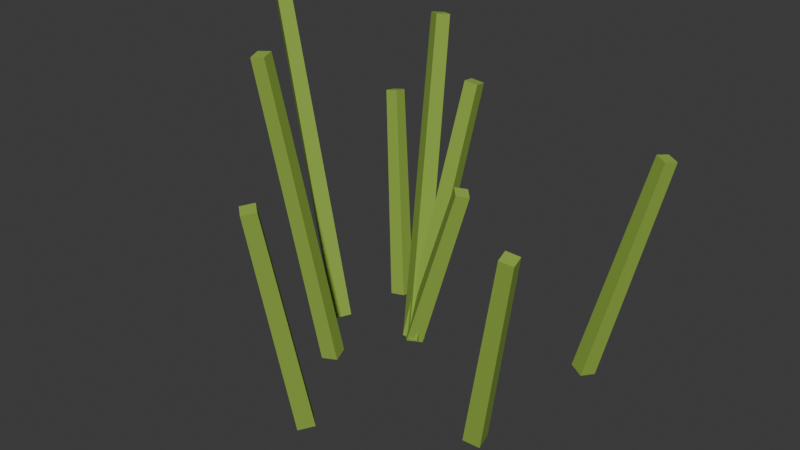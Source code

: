 # Source: grass.blend  (saved by Blender 5.2.45; exported with 4.5.12 LTS)
import bpy
from mathutils import Matrix  # noqa: F401  (used for matrix-valued properties, if any)

bpy.ops.wm.read_factory_settings(use_empty=True)
scene = bpy.context.scene
scene.name = 'Scene'

# ---- collections
col_collection = bpy.data.collections.new('Collection'); scene.collection.children.link(col_collection)

# ---- materials (node trees are filled in below, after node groups)
mat_leaf_olive = bpy.data.materials.new('leaf_olive')
mat_leaf_olive.diffuse_color = (0.27, 0.43, 0.055, 1.0)

# ---- material node trees
mat_leaf_olive.use_nodes = True; mat_leaf_olive.node_tree.nodes.clear()
_N = mat_leaf_olive.node_tree.nodes; _L = mat_leaf_olive.node_tree.links
n0 = _N.new('ShaderNodeBsdfPrincipled'); n0.name = 'Principled BSDF'; n0.location = (-200, 100)
n0.inputs[0].default_value = (0.27, 0.43, 0.055, 1.0)
n0.inputs[2].default_value = 0.88
n0.inputs[10].default_value = 0.005
n1 = _N.new('ShaderNodeOutputMaterial'); n1.name = 'Material Output'; n1.location = (200, 100)
_L.new(n0.outputs[0], n1.inputs[0])
n1.is_active_output = True

# ---- world
world_world = bpy.data.worlds.new('World'); scene.world = world_world
world_world.use_nodes = True; world_world.node_tree.nodes.clear()
_N = world_world.node_tree.nodes; _L = world_world.node_tree.links
n0 = _N.new('ShaderNodeOutputWorld'); n0.name = 'World Output'; n0.location = (200, 100)
n1 = _N.new('ShaderNodeBackground'); n1.name = 'Background'; n1.location = (-200, 100)
n1.inputs[0].default_value = (0.05088, 0.05088, 0.05088, 1.0)
_L.new(n1.outputs[0], n0.inputs[0])
n0.is_active_output = True
world_world.color = (0.05088, 0.05088, 0.05088)
world_world.sun_shadow_jitter_overblur = 0.0

# ---- meshes
me_cone_054 = bpy.data.meshes.new('Cone.054')
me_cone_054.from_pydata([(-0.01432, 2.356e-09, 0.004463), (0.05854, -3.076e-10, 0.2282), (-2.424e-09, 0.015, 9.182e-10), (0.07, 0.012, 0.2246), (0.01432, 8.009e-11, -0.004463), (0.08146, -2.128e-09, 0.221), (-4.689e-09, -0.015, 1.299e-09), (0.07, -0.012, 0.2246), (-0.07034, 0.06457, 0.003775), (-0.1241, 0.1139, 0.2722), (-0.09118, 0.06333, 3.725e-09), (-0.1407, 0.1129, 0.2692), (-0.09173, 0.0842, -0.003775), (-0.1412, 0.1296, 0.2662), (-0.0709, 0.08543, 1.863e-09), (-0.1245, 0.1306, 0.2692), (0.01756, -0.2046, 0.003427), (0.0238, -0.2773, 0.301), (0.03376, -0.2179, 0.0), (0.03675, -0.2879, 0.2983), (0.02006, -0.2337, -0.003427), (0.0258, -0.3006, 0.2956), (0.003866, -0.2205, 8.033e-09), (0.01284, -0.29, 0.2983), (-0.008971, -0.01163, 0.003037), (0.03557, 0.04612, 0.341), (-0.01188, 0.009161, 5.122e-09), (0.03325, 0.06276, 0.3386), (0.008971, 0.01163, -0.003037), (0.04993, 0.06473, 0.3362), (0.01188, -0.009161, -8.615e-09), (0.05225, 0.0481, 0.3386), (-0.09381, -0.01622, 0.002468), (-0.1657, -0.02865, 0.4216), (-0.1058, -0.03352, -2.049e-08), (-0.1753, -0.04249, 0.4197), (-0.123, -0.02126, -0.002468), (-0.189, -0.03269, 0.4177), (-0.1109, -0.003962, -1.118e-08), (-0.1794, -0.01885, 0.4197), (0.1729, -0.1111, 0.003835), (0.2342, -0.1506, 0.2678), (0.1932, -0.1064, -7.451e-09), (0.2504, -0.1467, 0.2647), (0.1973, -0.1268, -0.003835), (0.2537, -0.1631, 0.2617), (0.1769, -0.1316, -1.118e-08), (0.2374, -0.1669, 0.2647), (0.003755, -0.0143, 0.002547), (-0.01478, 0.05627, 0.4083), (-0.01451, -0.00381, -4.657e-09), (-0.02939, 0.06466, 0.4062), (-0.003755, 0.0143, -0.002547), (-0.02079, 0.07914, 0.4042), (0.01451, 0.00381, 6.519e-09), (-0.006175, 0.07075, 0.4062), (-0.04446, -0.08421, 0.002589), (-0.07852, -0.1487, 0.4015), (-0.03809, -0.1043, -1.024e-08), (-0.07343, -0.1648, 0.3995), (-0.05825, -0.1103, -0.002589), (-0.08956, -0.1696, 0.3974), (-0.06462, -0.09027, -3.725e-09), (-0.09465, -0.1536, 0.3995), (0.1935, 0.06898, 0.003498), (0.2622, 0.09346, 0.2947), (0.2022, 0.088, -1.118e-08), (0.2691, 0.1087, 0.2919), (0.221, 0.07877, -0.003498), (0.2842, 0.1013, 0.2891), (0.2123, 0.05974, -2.235e-08), (0.2772, 0.08608, 0.2919)], [], [(0, 1, 3, 2), (2, 3, 5, 4), (3, 1, 7, 5), (4, 5, 7, 6), (6, 7, 1, 0), (0, 2, 4, 6), (8, 9, 11, 10), (10, 11, 13, 12), (11, 9, 15, 13), (12, 13, 15, 14), (14, 15, 9, 8), (8, 10, 12, 14), (16, 17, 19, 18), (18, 19, 21, 20), (19, 17, 23, 21), (20, 21, 23, 22), (22, 23, 17, 16), (16, 18, 20, 22), (24, 25, 27, 26), (26, 27, 29, 28), (27, 25, 31, 29), (28, 29, 31, 30), (30, 31, 25, 24), (24, 26, 28, 30), (32, 33, 35, 34), (34, 35, 37, 36), (35, 33, 39, 37), (36, 37, 39, 38), (38, 39, 33, 32), (32, 34, 36, 38), (40, 41, 43, 42), (42, 43, 45, 44), (43, 41, 47, 45), (44, 45, 47, 46), (46, 47, 41, 40), (40, 42, 44, 46), (48, 49, 51, 50), (50, 51, 53, 52), (51, 49, 55, 53), (52, 53, 55, 54), (54, 55, 49, 48), (48, 50, 52, 54), (56, 57, 59, 58), (58, 59, 61, 60), (59, 57, 63, 61), (60, 61, 63, 62), (62, 63, 57, 56), (56, 58, 60, 62), (64, 65, 67, 66), (66, 67, 69, 68), (67, 65, 71, 69), (68, 69, 71, 70), (70, 71, 65, 64), (64, 66, 68, 70)])
_uv = me_cone_054.uv_layers.new(name='UVMap')
_uv.uv.foreach_set('vector', [1.0, 0.5, 1.0, 1.0, 0.75, 1.0, 0.75, 0.5, 0.75, 0.5, 0.75, 1.0, 0.5, 1.0, 0.5, 0.5, 0.49, 0.25, 0.25, 0.49, 0.01, 0.25, 0.25, 0.01, 0.5, 0.5, 0.5, 1.0, 0.25, 1.0, 0.25, 0.5, 0.25, 0.5, 0.25, 1.0, 0.0, 1.0, 0.0, 0.5, 0.75, 0.49, 0.99, 0.25, 0.75, 0.01, 0.51, 0.25, 1.0, 0.5, 1.0, 1.0, 0.75, 1.0, 0.75, 0.5, 0.75, 0.5, 0.75, 1.0, 0.5, 1.0, 0.5, 0.5, 0.49, 0.25, 0.25, 0.49, 0.01, 0.25, 0.25, 0.01, 0.5, 0.5, 0.5, 1.0, 0.25, 1.0, 0.25, 0.5, 0.25, 0.5, 0.25, 1.0, 0.0, 1.0, 0.0, 0.5, 0.75, 0.49, 0.99, 0.25, 0.75, 0.01, 0.51, 0.25, 1.0, 0.5, 1.0, 1.0, 0.75, 1.0, 0.75, 0.5, 0.75, 0.5, 0.75, 1.0, 0.5, 1.0, 0.5, 0.5, 0.49, 0.25, 0.25, 0.49, 0.01, 0.25, 0.25, 0.01, 0.5, 0.5, 0.5, 1.0, 0.25, 1.0, 0.25, 0.5, 0.25, 0.5, 0.25, 1.0, 0.0, 1.0, 0.0, 0.5, 0.75, 0.49, 0.99, 0.25, 0.75, 0.01, 0.51, 0.25, 1.0, 0.5, 1.0, 1.0, 0.75, 1.0, 0.75, 0.5, 0.75, 0.5, 0.75, 1.0, 0.5, 1.0, 0.5, 0.5, 0.49, 0.25, 0.25, 0.49, 0.01, 0.25, 0.25, 0.01, 0.5, 0.5, 0.5, 1.0, 0.25, 1.0, 0.25, 0.5, 0.25, 0.5, 0.25, 1.0, 0.0, 1.0, 0.0, 0.5, 0.75, 0.49, 0.99, 0.25, 0.75, 0.01, 0.51, 0.25, 1.0, 0.5, 1.0, 1.0, 0.75, 1.0, 0.75, 0.5, 0.75, 0.5, 0.75, 1.0, 0.5, 1.0, 0.5, 0.5, 0.49, 0.25, 0.25, 0.49, 0.01, 0.25, 0.25, 0.01, 0.5, 0.5, 0.5, 1.0, 0.25, 1.0, 0.25, 0.5, 0.25, 0.5, 0.25, 1.0, 0.0, 1.0, 0.0, 0.5, 0.75, 0.49, 0.99, 0.25, 0.75, 0.01, 0.51, 0.25, 1.0, 0.5, 1.0, 1.0, 0.75, 1.0, 0.75, 0.5, 0.75, 0.5, 0.75, 1.0, 0.5, 1.0, 0.5, 0.5, 0.49, 0.25, 0.25, 0.49, 0.01, 0.25, 0.25, 0.01, 0.5, 0.5, 0.5, 1.0, 0.25, 1.0, 0.25, 0.5, 0.25, 0.5, 0.25, 1.0, 0.0, 1.0, 0.0, 0.5, 0.75, 0.49, 0.99, 0.25, 0.75, 0.01, 0.51, 0.25, 1.0, 0.5, 1.0, 1.0, 0.75, 1.0, 0.75, 0.5, 0.75, 0.5, 0.75, 1.0, 0.5, 1.0, 0.5, 0.5, 0.49, 0.25, 0.25, 0.49, 0.01, 0.25, 0.25, 0.01, 0.5, 0.5, 0.5, 1.0, 0.25, 1.0, 0.25, 0.5, 0.25, 0.5, 0.25, 1.0, 0.0, 1.0, 0.0, 0.5, 0.75, 0.49, 0.99, 0.25, 0.75, 0.01, 0.51, 0.25, 1.0, 0.5, 1.0, 1.0, 0.75, 1.0, 0.75, 0.5, 0.75, 0.5, 0.75, 1.0, 0.5, 1.0, 0.5, 0.5, 0.49, 0.25, 0.25, 0.49, 0.01, 0.25, 0.25, 0.01, 0.5, 0.5, 0.5, 1.0, 0.25, 1.0, 0.25, 0.5, 0.25, 0.5, 0.25, 1.0, 0.0, 1.0, 0.0, 0.5, 0.75, 0.49, 0.99, 0.25, 0.75, 0.01, 0.51, 0.25, 1.0, 0.5, 1.0, 1.0, 0.75, 1.0, 0.75, 0.5, 0.75, 0.5, 0.75, 1.0, 0.5, 1.0, 0.5, 0.5, 0.49, 0.25, 0.25, 0.49, 0.01, 0.25, 0.25, 0.01, 0.5, 0.5, 0.5, 1.0, 0.25, 1.0, 0.25, 0.5, 0.25, 0.5, 0.25, 1.0, 0.0, 1.0, 0.0, 0.5, 0.75, 0.49, 0.99, 0.25, 0.75, 0.01, 0.51, 0.25])
_ca = me_cone_054.color_attributes.new('Color', 'BYTE_COLOR', 'CORNER')
_ca.data.foreach_set('color', [0.2705, 0.4287, 0.05448, 1.0, 0.2705, 0.4287, 0.05448, 1.0, 0.2705, 0.4287, 0.05448, 1.0, 0.2705, 0.4287, 0.05448, 1.0, 0.2705, 0.4287, 0.05448, 1.0, 0.2705, 0.4287, 0.05448, 1.0, 0.2705, 0.4287, 0.05448, 1.0, 0.2705, 0.4287, 0.05448, 1.0, 0.2705, 0.4287, 0.05448, 1.0, 0.2705, 0.4287, 0.05448, 1.0, 0.2705, 0.4287, 0.05448, 1.0, 0.2705, 0.4287, 0.05448, 1.0, 0.2705, 0.4287, 0.05448, 1.0, 0.2705, 0.4287, 0.05448, 1.0, 0.2705, 0.4287, 0.05448, 1.0, 0.2705, 0.4287, 0.05448, 1.0, 0.2705, 0.4287, 0.05448, 1.0, 0.2705, 0.4287, 0.05448, 1.0, 0.2705, 0.4287, 0.05448, 1.0, 0.2705, 0.4287, 0.05448, 1.0, 0.2705, 0.4287, 0.05448, 1.0, 0.2705, 0.4287, 0.05448, 1.0, 0.2705, 0.4287, 0.05448, 1.0, 0.2705, 0.4287, 0.05448, 1.0, 0.2705, 0.4287, 0.05448, 1.0, 0.2705, 0.4287, 0.05448, 1.0, 0.2705, 0.4287, 0.05448, 1.0, 0.2705, 0.4287, 0.05448, 1.0, 0.2705, 0.4287, 0.05448, 1.0, 0.2705, 0.4287, 0.05448, 1.0, 0.2705, 0.4287, 0.05448, 1.0, 0.2705, 0.4287, 0.05448, 1.0, 0.2705, 0.4287, 0.05448, 1.0, 0.2705, 0.4287, 0.05448, 1.0, 0.2705, 0.4287, 0.05448, 1.0, 0.2705, 0.4287, 0.05448, 1.0, 0.2705, 0.4287, 0.05448, 1.0, 0.2705, 0.4287, 0.05448, 1.0, 0.2705, 0.4287, 0.05448, 1.0, 0.2705, 0.4287, 0.05448, 1.0, 0.2705, 0.4287, 0.05448, 1.0, 0.2705, 0.4287, 0.05448, 1.0, 0.2705, 0.4287, 0.05448, 1.0, 0.2705, 0.4287, 0.05448, 1.0, 0.2705, 0.4287, 0.05448, 1.0, 0.2705, 0.4287, 0.05448, 1.0, 0.2705, 0.4287, 0.05448, 1.0, 0.2705, 0.4287, 0.05448, 1.0, 0.2705, 0.4287, 0.05448, 1.0, 0.2705, 0.4287, 0.05448, 1.0, 0.2705, 0.4287, 0.05448, 1.0, 0.2705, 0.4287, 0.05448, 1.0, 0.2705, 0.4287, 0.05448, 1.0, 0.2705, 0.4287, 0.05448, 1.0, 0.2705, 0.4287, 0.05448, 1.0, 0.2705, 0.4287, 0.05448, 1.0, 0.2705, 0.4287, 0.05448, 1.0, 0.2705, 0.4287, 0.05448, 1.0, 0.2705, 0.4287, 0.05448, 1.0, 0.2705, 0.4287, 0.05448, 1.0, 0.2705, 0.4287, 0.05448, 1.0, 0.2705, 0.4287, 0.05448, 1.0, 0.2705, 0.4287, 0.05448, 1.0, 0.2705, 0.4287, 0.05448, 1.0, 0.2705, 0.4287, 0.05448, 1.0, 0.2705, 0.4287, 0.05448, 1.0, 0.2705, 0.4287, 0.05448, 1.0, 0.2705, 0.4287, 0.05448, 1.0, 0.2705, 0.4287, 0.05448, 1.0, 0.2705, 0.4287, 0.05448, 1.0, 0.2705, 0.4287, 0.05448, 1.0, 0.2705, 0.4287, 0.05448, 1.0, 0.2705, 0.4287, 0.05448, 1.0, 0.2705, 0.4287, 0.05448, 1.0, 0.2705, 0.4287, 0.05448, 1.0, 0.2705, 0.4287, 0.05448, 1.0, 0.2705, 0.4287, 0.05448, 1.0, 0.2705, 0.4287, 0.05448, 1.0, 0.2705, 0.4287, 0.05448, 1.0, 0.2705, 0.4287, 0.05448, 1.0, 0.2705, 0.4287, 0.05448, 1.0, 0.2705, 0.4287, 0.05448, 1.0, 0.2705, 0.4287, 0.05448, 1.0, 0.2705, 0.4287, 0.05448, 1.0, 0.2705, 0.4287, 0.05448, 1.0, 0.2705, 0.4287, 0.05448, 1.0, 0.2705, 0.4287, 0.05448, 1.0, 0.2705, 0.4287, 0.05448, 1.0, 0.2705, 0.4287, 0.05448, 1.0, 0.2705, 0.4287, 0.05448, 1.0, 0.2705, 0.4287, 0.05448, 1.0, 0.2705, 0.4287, 0.05448, 1.0, 0.2705, 0.4287, 0.05448, 1.0, 0.2705, 0.4287, 0.05448, 1.0, 0.2705, 0.4287, 0.05448, 1.0, 0.2705, 0.4287, 0.05448, 1.0, 0.2705, 0.4287, 0.05448, 1.0, 0.2705, 0.4287, 0.05448, 1.0, 0.2705, 0.4287, 0.05448, 1.0, 0.2705, 0.4287, 0.05448, 1.0, 0.2705, 0.4287, 0.05448, 1.0, 0.2705, 0.4287, 0.05448, 1.0, 0.2705, 0.4287, 0.05448, 1.0, 0.2705, 0.4287, 0.05448, 1.0, 0.2705, 0.4287, 0.05448, 1.0, 0.2705, 0.4287, 0.05448, 1.0, 0.2705, 0.4287, 0.05448, 1.0, 0.2705, 0.4287, 0.05448, 1.0, 0.2705, 0.4287, 0.05448, 1.0, 0.2705, 0.4287, 0.05448, 1.0, 0.2705, 0.4287, 0.05448, 1.0, 0.2705, 0.4287, 0.05448, 1.0, 0.2705, 0.4287, 0.05448, 1.0, 0.2705, 0.4287, 0.05448, 1.0, 0.2705, 0.4287, 0.05448, 1.0, 0.2705, 0.4287, 0.05448, 1.0, 0.2705, 0.4287, 0.05448, 1.0, 0.2705, 0.4287, 0.05448, 1.0, 0.2705, 0.4287, 0.05448, 1.0, 0.2705, 0.4287, 0.05448, 1.0, 0.2705, 0.4287, 0.05448, 1.0, 0.2705, 0.4287, 0.05448, 1.0, 0.2705, 0.4287, 0.05448, 1.0, 0.2705, 0.4287, 0.05448, 1.0, 0.2705, 0.4287, 0.05448, 1.0, 0.2705, 0.4287, 0.05448, 1.0, 0.2705, 0.4287, 0.05448, 1.0, 0.2705, 0.4287, 0.05448, 1.0, 0.2705, 0.4287, 0.05448, 1.0, 0.2705, 0.4287, 0.05448, 1.0, 0.2705, 0.4287, 0.05448, 1.0, 0.2705, 0.4287, 0.05448, 1.0, 0.2705, 0.4287, 0.05448, 1.0, 0.2705, 0.4287, 0.05448, 1.0, 0.2705, 0.4287, 0.05448, 1.0, 0.2705, 0.4287, 0.05448, 1.0, 0.2705, 0.4287, 0.05448, 1.0, 0.2705, 0.4287, 0.05448, 1.0, 0.2705, 0.4287, 0.05448, 1.0, 0.2705, 0.4287, 0.05448, 1.0, 0.2705, 0.4287, 0.05448, 1.0, 0.2705, 0.4287, 0.05448, 1.0, 0.2705, 0.4287, 0.05448, 1.0, 0.2705, 0.4287, 0.05448, 1.0, 0.2705, 0.4287, 0.05448, 1.0, 0.2705, 0.4287, 0.05448, 1.0, 0.2705, 0.4287, 0.05448, 1.0, 0.2705, 0.4287, 0.05448, 1.0, 0.2705, 0.4287, 0.05448, 1.0, 0.2705, 0.4287, 0.05448, 1.0, 0.2705, 0.4287, 0.05448, 1.0, 0.2705, 0.4287, 0.05448, 1.0, 0.2705, 0.4287, 0.05448, 1.0, 0.2705, 0.4287, 0.05448, 1.0, 0.2705, 0.4287, 0.05448, 1.0, 0.2705, 0.4287, 0.05448, 1.0, 0.2705, 0.4287, 0.05448, 1.0, 0.2705, 0.4287, 0.05448, 1.0, 0.2705, 0.4287, 0.05448, 1.0, 0.2705, 0.4287, 0.05448, 1.0, 0.2705, 0.4287, 0.05448, 1.0, 0.2705, 0.4287, 0.05448, 1.0, 0.2705, 0.4287, 0.05448, 1.0, 0.2705, 0.4287, 0.05448, 1.0, 0.2705, 0.4287, 0.05448, 1.0, 0.2705, 0.4287, 0.05448, 1.0, 0.2705, 0.4287, 0.05448, 1.0, 0.2705, 0.4287, 0.05448, 1.0, 0.2705, 0.4287, 0.05448, 1.0, 0.2705, 0.4287, 0.05448, 1.0, 0.2705, 0.4287, 0.05448, 1.0, 0.2705, 0.4287, 0.05448, 1.0, 0.2705, 0.4287, 0.05448, 1.0, 0.2705, 0.4287, 0.05448, 1.0, 0.2705, 0.4287, 0.05448, 1.0, 0.2705, 0.4287, 0.05448, 1.0, 0.2705, 0.4287, 0.05448, 1.0, 0.2705, 0.4287, 0.05448, 1.0, 0.2705, 0.4287, 0.05448, 1.0, 0.2705, 0.4287, 0.05448, 1.0, 0.2705, 0.4287, 0.05448, 1.0, 0.2705, 0.4287, 0.05448, 1.0, 0.2705, 0.4287, 0.05448, 1.0, 0.2705, 0.4287, 0.05448, 1.0, 0.2705, 0.4287, 0.05448, 1.0, 0.2705, 0.4287, 0.05448, 1.0, 0.2705, 0.4287, 0.05448, 1.0, 0.2705, 0.4287, 0.05448, 1.0, 0.2705, 0.4287, 0.05448, 1.0, 0.2705, 0.4287, 0.05448, 1.0, 0.2705, 0.4287, 0.05448, 1.0, 0.2705, 0.4287, 0.05448, 1.0, 0.2705, 0.4287, 0.05448, 1.0, 0.2705, 0.4287, 0.05448, 1.0, 0.2705, 0.4287, 0.05448, 1.0, 0.2705, 0.4287, 0.05448, 1.0, 0.2705, 0.4287, 0.05448, 1.0, 0.2705, 0.4287, 0.05448, 1.0, 0.2705, 0.4287, 0.05448, 1.0, 0.2705, 0.4287, 0.05448, 1.0, 0.2705, 0.4287, 0.05448, 1.0, 0.2705, 0.4287, 0.05448, 1.0, 0.2705, 0.4287, 0.05448, 1.0, 0.2705, 0.4287, 0.05448, 1.0, 0.2705, 0.4287, 0.05448, 1.0, 0.2705, 0.4287, 0.05448, 1.0, 0.2705, 0.4287, 0.05448, 1.0, 0.2705, 0.4287, 0.05448, 1.0, 0.2705, 0.4287, 0.05448, 1.0, 0.2705, 0.4287, 0.05448, 1.0, 0.2705, 0.4287, 0.05448, 1.0, 0.2705, 0.4287, 0.05448, 1.0, 0.2705, 0.4287, 0.05448, 1.0, 0.2705, 0.4287, 0.05448, 1.0, 0.2705, 0.4287, 0.05448, 1.0, 0.2705, 0.4287, 0.05448, 1.0])
me_cone_054.materials.append(mat_leaf_olive)
me_cone_054.update()

# ---- objects
ob_grass = bpy.data.objects.new('grass', me_cone_054)

# ---- transforms, parenting, visibility, modifiers, constraints
ob_grass.location = (0.0, -1.11e-16, 0.0)

# ---- collection membership
col_collection.objects.link(ob_grass)

# ---- scene / render settings (as saved in the file)
scene.frame_start = 1; scene.frame_end = 250; scene.frame_set(1)
scene.render.engine = 'BLENDER_EEVEE_NEXT'
scene.render.bake_bias = 0.0
scene.render.bake_samples = 0
scene.render.compositor_device = 'GPU'
scene.eevee.use_volume_custom_range = False
scene.eevee.fast_gi_thickness_near = 0.1
scene.eevee.fast_gi_thickness_far = 0.0
scene.eevee.ray_tracing_options.screen_trace_thickness = 0.1
bpy.context.view_layer.update()

# ---- added for rendering (the .blend has no active camera and no usable light): camera, sun
cam_auto = bpy.data.cameras.new('AutoCamera')
cam_auto.lens = 50.0
cam_auto.sensor_width = 36.0
cam_auto.clip_end = 1000.0
ob_auto_camera = bpy.data.objects.new('AutoCamera', cam_auto)
scene.collection.objects.link(ob_auto_camera)
ob_auto_camera.location = (0.759048, -0.938795, 0.777778)
ob_auto_camera.rotation_euler = (1.09748, -7.21219e-08, 0.694738)
scene.camera = ob_auto_camera
light_auto_sun = bpy.data.lights.new('AutoSun', 'SUN')
light_auto_sun.energy = 3.0
light_auto_sun.angle = 0.0523599
ob_auto_sun = bpy.data.objects.new('AutoSun', light_auto_sun)
scene.collection.objects.link(ob_auto_sun)
ob_auto_sun.rotation_euler = (0.872665, 0.174533, 0.523599)
bpy.context.view_layer.update()
